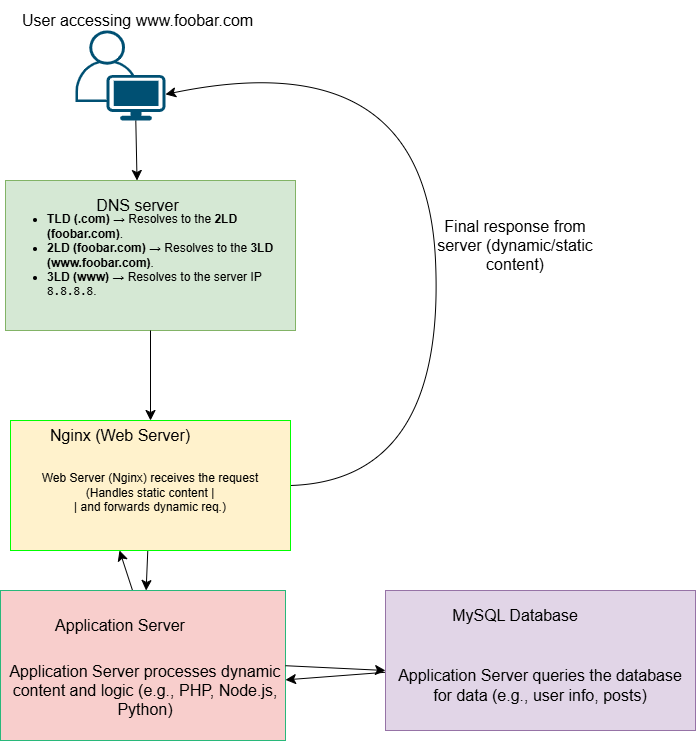

The diagram above was exported from draw.io. Its source (the exported page's mxGraphModel, read from the mxfile embedded in the PNG):
<mxGraphModel dx="2210" dy="1275" grid="1" gridSize="10" guides="1" tooltips="1" connect="1" arrows="1" fold="1" page="1" pageScale="1" pageWidth="850" pageHeight="1100" math="0" shadow="0">
  <root>
    <mxCell id="0" />
    <mxCell id="1" parent="0" />
    <mxCell id="gLjcXoIrXe_430cMBw7u-4" style="edgeStyle=none;curved=1;rounded=0;orthogonalLoop=1;jettySize=auto;html=1;exitX=0.67;exitY=1;exitDx=0;exitDy=0;exitPerimeter=0;fontSize=12;startSize=8;endSize=8;" edge="1" parent="1" source="gLjcXoIrXe_430cMBw7u-1">
      <mxGeometry relative="1" as="geometry">
        <mxPoint x="141.5349914236707" y="260" as="targetPoint" />
      </mxGeometry>
    </mxCell>
    <mxCell id="gLjcXoIrXe_430cMBw7u-1" value="" style="points=[[0.35,0,0],[0.98,0.51,0],[1,0.71,0],[0.67,1,0],[0,0.795,0],[0,0.65,0]];verticalLabelPosition=bottom;sketch=0;html=1;verticalAlign=top;aspect=fixed;align=center;pointerEvents=1;shape=mxgraph.cisco19.user;fillColor=#005073;strokeColor=none;" vertex="1" parent="1">
      <mxGeometry x="80" y="110" width="90" height="90" as="geometry" />
    </mxCell>
    <mxCell id="gLjcXoIrXe_430cMBw7u-2" value="User accessing &lt;a href=&quot;http://www.foobar.com&quot; target=&quot;_new&quot; rel=&quot;noopener&quot;&gt;www.foobar.com&lt;/a&gt;" style="text;html=1;align=center;verticalAlign=middle;whiteSpace=wrap;rounded=0;fontSize=16;" vertex="1" parent="1">
      <mxGeometry x="20" y="80" width="245" height="40" as="geometry" />
    </mxCell>
    <mxCell id="gLjcXoIrXe_430cMBw7u-9" value="" style="group" vertex="1" connectable="0" parent="1">
      <mxGeometry x="10" y="260" width="290" height="150" as="geometry" />
    </mxCell>
    <mxCell id="gLjcXoIrXe_430cMBw7u-7" value="&lt;ul&gt;&lt;li&gt;&lt;strong style=&quot;background-color: initial;&quot;&gt;TLD (.com)&lt;/strong&gt;&lt;span style=&quot;background-color: initial;&quot;&gt; → Resolves to the &lt;/span&gt;&lt;strong style=&quot;background-color: initial;&quot;&gt;2LD (foobar.com)&lt;/strong&gt;&lt;span style=&quot;background-color: initial;&quot;&gt;.&lt;/span&gt;&lt;/li&gt;&lt;li&gt;&lt;strong style=&quot;background-color: initial;&quot;&gt;2LD (foobar.com)&lt;/strong&gt;&lt;span style=&quot;background-color: initial;&quot;&gt; → Resolves to the &lt;/span&gt;&lt;strong style=&quot;background-color: initial;&quot;&gt;3LD (&lt;a href=&quot;http://www.foobar.com&quot; target=&quot;_new&quot; rel=&quot;noopener&quot;&gt;www.foobar.com&lt;/a&gt;)&lt;/strong&gt;&lt;span style=&quot;background-color: initial;&quot;&gt;.&lt;/span&gt;&lt;/li&gt;&lt;li&gt;&lt;strong style=&quot;background-color: initial;&quot;&gt;3LD (www)&lt;/strong&gt;&lt;span style=&quot;background-color: initial;&quot;&gt; → Resolves to the server IP &lt;/span&gt;&lt;code style=&quot;background-color: initial;&quot;&gt;8.8.8.8&lt;/code&gt;&lt;span style=&quot;background-color: initial;&quot;&gt;.&lt;/span&gt;&lt;/li&gt;&lt;/ul&gt;" style="rounded=0;whiteSpace=wrap;html=1;align=left;fillColor=#d5e8d4;strokeColor=#82b366;" vertex="1" parent="gLjcXoIrXe_430cMBw7u-9">
      <mxGeometry width="290" height="150" as="geometry" />
    </mxCell>
    <mxCell id="gLjcXoIrXe_430cMBw7u-5" value="DNS server" style="text;html=1;align=center;verticalAlign=middle;whiteSpace=wrap;rounded=0;fontSize=16;" vertex="1" parent="gLjcXoIrXe_430cMBw7u-9">
      <mxGeometry x="10" y="10" width="245" height="30" as="geometry" />
    </mxCell>
    <mxCell id="gLjcXoIrXe_430cMBw7u-19" value="" style="edgeStyle=none;curved=1;rounded=0;orthogonalLoop=1;jettySize=auto;html=1;fontSize=12;startSize=8;endSize=8;" edge="1" parent="1" source="gLjcXoIrXe_430cMBw7u-10" target="gLjcXoIrXe_430cMBw7u-18">
      <mxGeometry relative="1" as="geometry" />
    </mxCell>
    <mxCell id="gLjcXoIrXe_430cMBw7u-29" style="edgeStyle=none;curved=1;rounded=0;orthogonalLoop=1;jettySize=auto;html=1;exitX=1;exitY=0.5;exitDx=0;exitDy=0;fontSize=12;startSize=8;endSize=8;entryX=1;entryY=0.71;entryDx=0;entryDy=0;entryPerimeter=0;" edge="1" parent="1" source="gLjcXoIrXe_430cMBw7u-10" target="gLjcXoIrXe_430cMBw7u-1">
      <mxGeometry relative="1" as="geometry">
        <mxPoint x="180" y="170" as="targetPoint" />
        <Array as="points">
          <mxPoint x="450" y="560" />
          <mxPoint x="430" y="120" />
        </Array>
      </mxGeometry>
    </mxCell>
    <mxCell id="gLjcXoIrXe_430cMBw7u-10" value="&lt;br&gt;Web Server (Nginx) receives the request&lt;br&gt;(Handles static content   |&lt;br/&gt;|  and forwards dynamic req.)" style="rounded=0;whiteSpace=wrap;html=1;fillColor=#fff2cc;strokeColor=#00FF00;" vertex="1" parent="1">
      <mxGeometry x="15" y="500" width="280" height="130" as="geometry" />
    </mxCell>
    <mxCell id="gLjcXoIrXe_430cMBw7u-11" value="" style="edgeStyle=none;curved=1;rounded=0;orthogonalLoop=1;jettySize=auto;html=1;fontSize=12;startSize=8;endSize=8;" edge="1" parent="1" source="gLjcXoIrXe_430cMBw7u-7" target="gLjcXoIrXe_430cMBw7u-10">
      <mxGeometry relative="1" as="geometry" />
    </mxCell>
    <mxCell id="gLjcXoIrXe_430cMBw7u-15" value="Nginx (Web Server)  " style="text;html=1;align=center;verticalAlign=middle;whiteSpace=wrap;rounded=0;fontSize=16;" vertex="1" parent="1">
      <mxGeometry x="15" y="500" width="220" height="30" as="geometry" />
    </mxCell>
    <mxCell id="gLjcXoIrXe_430cMBw7u-28" value="" style="edgeStyle=none;curved=1;rounded=0;orthogonalLoop=1;jettySize=auto;html=1;fontSize=12;startSize=8;endSize=8;" edge="1" parent="1">
      <mxGeometry relative="1" as="geometry">
        <mxPoint x="137.0434782608695" y="670" as="sourcePoint" />
        <mxPoint x="124" y="630" as="targetPoint" />
        <Array as="points">
          <mxPoint x="124" y="630" />
        </Array>
      </mxGeometry>
    </mxCell>
    <mxCell id="gLjcXoIrXe_430cMBw7u-18" value="" style="rounded=0;whiteSpace=wrap;html=1;fillColor=#f8cecc;strokeColor=#28B87A;" vertex="1" parent="1">
      <mxGeometry x="5" y="670" width="285" height="150" as="geometry" />
    </mxCell>
    <mxCell id="gLjcXoIrXe_430cMBw7u-20" value="Application Server     " style="text;html=1;align=center;verticalAlign=middle;whiteSpace=wrap;rounded=0;fontSize=16;" vertex="1" parent="1">
      <mxGeometry x="50" y="690" width="150" height="30" as="geometry" />
    </mxCell>
    <mxCell id="gLjcXoIrXe_430cMBw7u-26" style="edgeStyle=none;curved=1;rounded=0;orthogonalLoop=1;jettySize=auto;html=1;entryX=0;entryY=0;entryDx=0;entryDy=0;fontSize=12;startSize=8;endSize=8;" edge="1" parent="1" target="gLjcXoIrXe_430cMBw7u-25">
      <mxGeometry relative="1" as="geometry">
        <mxPoint x="290" y="745.2083333333333" as="sourcePoint" />
        <mxPoint x="390" y="740" as="targetPoint" />
      </mxGeometry>
    </mxCell>
    <mxCell id="gLjcXoIrXe_430cMBw7u-21" value="Application Server processes dynamic content and logic (e.g., PHP, Node.js, Python)" style="text;html=1;align=center;verticalAlign=middle;whiteSpace=wrap;rounded=0;fontSize=16;" vertex="1" parent="1">
      <mxGeometry x="10" y="740" width="280" height="60" as="geometry" />
    </mxCell>
    <mxCell id="gLjcXoIrXe_430cMBw7u-27" value="" style="edgeStyle=none;curved=1;rounded=0;orthogonalLoop=1;jettySize=auto;html=1;fontSize=12;startSize=8;endSize=8;" edge="1" parent="1" source="gLjcXoIrXe_430cMBw7u-23" target="gLjcXoIrXe_430cMBw7u-21">
      <mxGeometry relative="1" as="geometry" />
    </mxCell>
    <mxCell id="gLjcXoIrXe_430cMBw7u-23" value="" style="rounded=0;whiteSpace=wrap;html=1;fillColor=#e1d5e7;strokeColor=#9673a6;" vertex="1" parent="1">
      <mxGeometry x="390" y="670" width="310" height="140" as="geometry" />
    </mxCell>
    <mxCell id="gLjcXoIrXe_430cMBw7u-24" value=" MySQL Database " style="text;html=1;align=center;verticalAlign=middle;whiteSpace=wrap;rounded=0;fontSize=16;" vertex="1" parent="1">
      <mxGeometry x="450" y="680" width="140" height="30" as="geometry" />
    </mxCell>
    <mxCell id="gLjcXoIrXe_430cMBw7u-25" value=" Application Server queries the database&lt;div&gt;for data (e.g., user info, posts)&lt;/div&gt;" style="text;html=1;align=center;verticalAlign=middle;whiteSpace=wrap;rounded=0;fontSize=16;" vertex="1" parent="1">
      <mxGeometry x="390" y="750" width="310" height="30" as="geometry" />
    </mxCell>
    <mxCell id="gLjcXoIrXe_430cMBw7u-31" value="Final response from server (dynamic/static content)" style="text;html=1;align=center;verticalAlign=middle;whiteSpace=wrap;rounded=0;fontSize=16;" vertex="1" parent="1">
      <mxGeometry x="440" y="310" width="160" height="30" as="geometry" />
    </mxCell>
  </root>
</mxGraphModel>